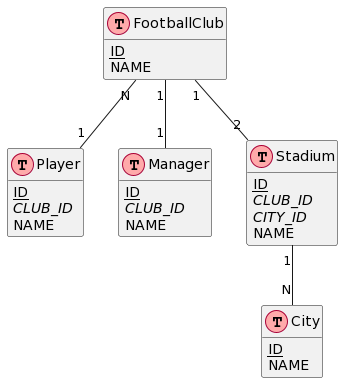

The diagram above was rendered by PlantUML. Its source (embedded in the PNG):
@startuml
!define table(x) class x << (T,#FFAAAA) >>
!define primary_key(x) <u>x</u>
!define foreign_key(x) <i>x</i>
hide methods
hide stereotypes

table(FootballClub) {
  primary_key(ID)
  NAME
}

table(Player) {
  primary_key(ID)
  foreign_key(CLUB_ID)
  NAME
}
table(Manager) {
  primary_key(ID)
  foreign_key(CLUB_ID)
  NAME
}
table(Stadium) {
  primary_key(ID)
  foreign_key(CLUB_ID)
  foreign_key(CITY_ID)
  NAME
}
table(City) {
  primary_key(ID)
  NAME
}
FootballClub "N" -- "1" Player
FootballClub "1" -- "1" Manager
FootballClub  "1" -- "2" Stadium
Stadium "1" -- "N" City
@enduml